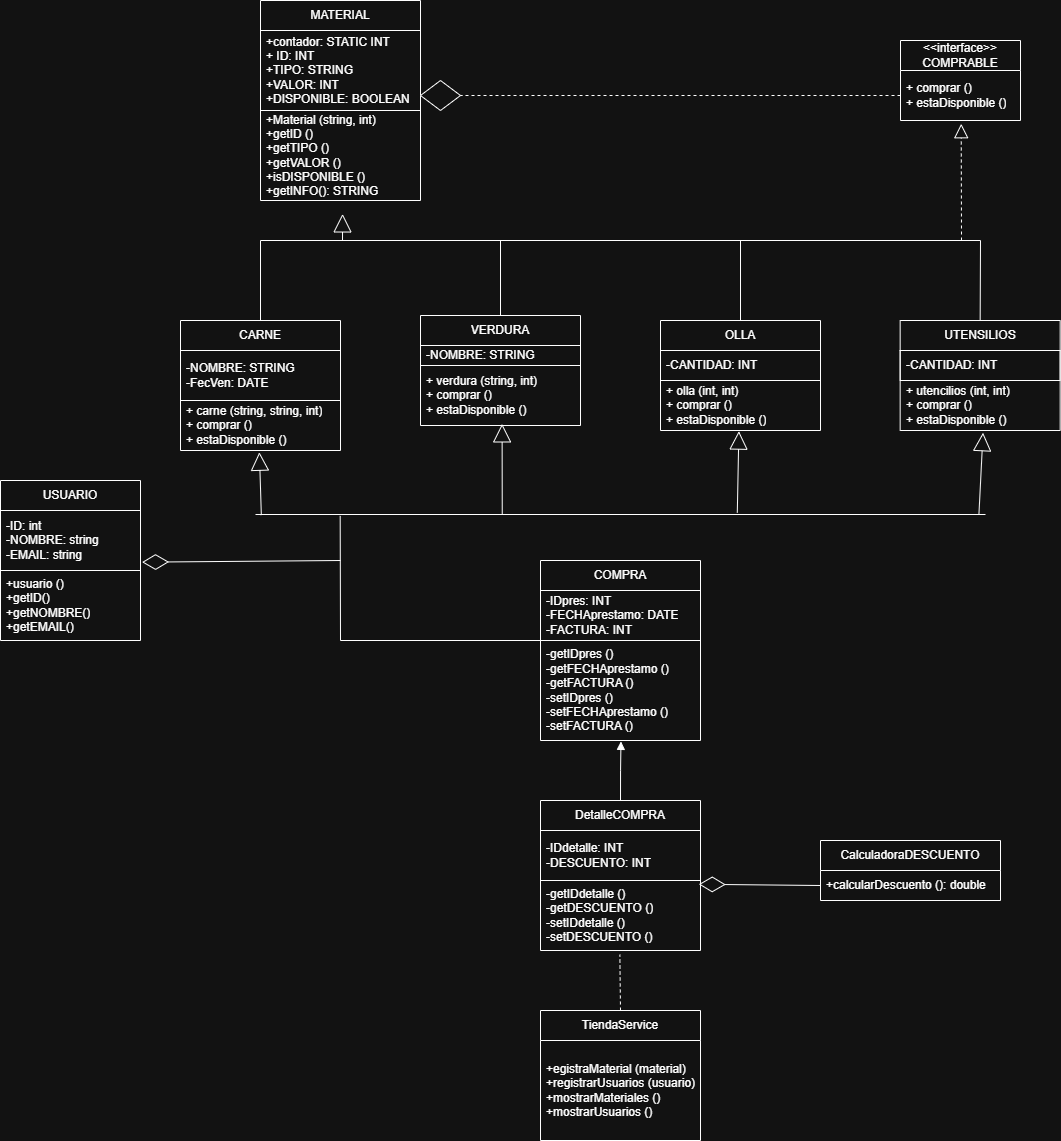

The diagram above was exported from draw.io. Its source (the exported page's mxGraphModel, read from the mxfile embedded in the PNG):
<mxGraphModel dx="2495" dy="878" grid="1" gridSize="10" guides="1" tooltips="1" connect="1" arrows="1" fold="1" page="1" pageScale="1" pageWidth="827" pageHeight="1169" math="0" shadow="0">
  <root>
    <mxCell id="0" />
    <mxCell id="1" parent="0" />
    <mxCell id="Ub3VsiRuSChQXSNPXKvY-1" parent="1" style="swimlane;fontStyle=0;childLayout=stackLayout;horizontal=1;startSize=30;horizontalStack=0;resizeParent=1;resizeParentMax=0;resizeLast=0;collapsible=1;marginBottom=0;whiteSpace=wrap;html=1;" value="MATERIAL" vertex="1">
      <mxGeometry height="200" width="160" x="40" as="geometry" />
    </mxCell>
    <mxCell id="Ub3VsiRuSChQXSNPXKvY-2" parent="Ub3VsiRuSChQXSNPXKvY-1" style="text;strokeColor=default;fillColor=none;align=left;verticalAlign=middle;spacingLeft=4;spacingRight=4;overflow=hidden;points=[[0,0.5],[1,0.5]];portConstraint=eastwest;rotatable=0;whiteSpace=wrap;html=1;shadow=0;" value="&lt;div&gt;+contador: STATIC INT&lt;/div&gt;+ ID: INT&lt;div&gt;+TIPO: STRING&lt;/div&gt;&lt;div&gt;+VALOR: INT&lt;/div&gt;&lt;div&gt;+DISPONIBLE: BOOLEAN&lt;/div&gt;" vertex="1">
      <mxGeometry height="80" width="160" y="30" as="geometry" />
    </mxCell>
    <mxCell id="Ub3VsiRuSChQXSNPXKvY-4" parent="Ub3VsiRuSChQXSNPXKvY-1" style="text;strokeColor=none;fillColor=none;align=left;verticalAlign=middle;spacingLeft=4;spacingRight=4;overflow=hidden;points=[[0,0.5],[1,0.5]];portConstraint=eastwest;rotatable=0;whiteSpace=wrap;html=1;" value="&lt;div&gt;+Material (string, int)&lt;/div&gt;&lt;div&gt;+getID ()&lt;/div&gt;&lt;div&gt;+getTIPO ()&lt;/div&gt;&lt;div&gt;+getVALOR ()&lt;/div&gt;&lt;div&gt;+isDISPONIBLE ()&lt;/div&gt;+getINFO(): STRING" vertex="1">
      <mxGeometry height="90" width="160" y="110" as="geometry" />
    </mxCell>
    <mxCell id="Mk6fSU6w9OHE28vKo77a-1" parent="1" style="swimlane;fontStyle=0;childLayout=stackLayout;horizontal=1;startSize=30;horizontalStack=0;resizeParent=1;resizeParentMax=0;resizeLast=0;collapsible=1;marginBottom=0;whiteSpace=wrap;html=1;" value="&amp;lt;&amp;lt;interface&amp;gt;&amp;gt;&lt;br&gt;COMPRABLE" vertex="1">
      <mxGeometry height="80" width="120" x="680" y="40" as="geometry" />
    </mxCell>
    <mxCell id="Mk6fSU6w9OHE28vKo77a-4" parent="Mk6fSU6w9OHE28vKo77a-1" style="text;strokeColor=none;fillColor=none;align=left;verticalAlign=middle;spacingLeft=4;spacingRight=4;overflow=hidden;points=[[0,0.5],[1,0.5]];portConstraint=eastwest;rotatable=0;whiteSpace=wrap;html=1;" value="+ comprar ()&lt;div&gt;+ estaDisponible ()&lt;/div&gt;" vertex="1">
      <mxGeometry height="50" width="120" y="30" as="geometry" />
    </mxCell>
    <mxCell id="Mk6fSU6w9OHE28vKo77a-5" parent="1" style="swimlane;fontStyle=0;childLayout=stackLayout;horizontal=1;startSize=30;horizontalStack=0;resizeParent=1;resizeParentMax=0;resizeLast=0;collapsible=1;marginBottom=0;whiteSpace=wrap;html=1;" value="CARNE" vertex="1">
      <mxGeometry height="130" width="160" x="-40" y="320" as="geometry" />
    </mxCell>
    <mxCell id="Mk6fSU6w9OHE28vKo77a-7" parent="Mk6fSU6w9OHE28vKo77a-5" style="text;strokeColor=default;fillColor=none;align=left;verticalAlign=middle;spacingLeft=4;spacingRight=4;overflow=hidden;points=[[0,0.5],[1,0.5]];portConstraint=eastwest;rotatable=0;whiteSpace=wrap;html=1;" value="-NOMBRE: STRING&lt;div&gt;-FecVen: DATE&lt;/div&gt;" vertex="1">
      <mxGeometry height="50" width="160" y="30" as="geometry" />
    </mxCell>
    <mxCell id="Mk6fSU6w9OHE28vKo77a-21" parent="Mk6fSU6w9OHE28vKo77a-5" style="text;strokeColor=none;fillColor=none;align=left;verticalAlign=middle;spacingLeft=4;spacingRight=4;overflow=hidden;points=[[0,0.5],[1,0.5]];portConstraint=eastwest;rotatable=0;whiteSpace=wrap;html=1;" value="&lt;div&gt;+ carne (string, string, int)&lt;/div&gt;&lt;div&gt;&lt;span style=&quot;background-color: transparent; color: light-dark(rgb(0, 0, 0), rgb(255, 255, 255));&quot;&gt;+ comprar ()&lt;/span&gt;&lt;/div&gt;&lt;div&gt;+ estaDisponible ()&lt;/div&gt;" vertex="1">
      <mxGeometry height="50" width="160" y="80" as="geometry" />
    </mxCell>
    <mxCell id="Mk6fSU6w9OHE28vKo77a-22" parent="1" style="swimlane;fontStyle=0;childLayout=stackLayout;horizontal=1;startSize=30;horizontalStack=0;resizeParent=1;resizeParentMax=0;resizeLast=0;collapsible=1;marginBottom=0;whiteSpace=wrap;html=1;" value="VERDURA" vertex="1">
      <mxGeometry height="110" width="160" x="200" y="315" as="geometry" />
    </mxCell>
    <mxCell id="Mk6fSU6w9OHE28vKo77a-23" parent="Mk6fSU6w9OHE28vKo77a-22" style="text;strokeColor=default;fillColor=none;align=left;verticalAlign=middle;spacingLeft=4;spacingRight=4;overflow=hidden;points=[[0,0.5],[1,0.5]];portConstraint=eastwest;rotatable=0;whiteSpace=wrap;html=1;" value="-NOMBRE: STRING&lt;div&gt;&lt;br&gt;&lt;/div&gt;" vertex="1">
      <mxGeometry height="20" width="160" y="30" as="geometry" />
    </mxCell>
    <mxCell id="Mk6fSU6w9OHE28vKo77a-24" parent="Mk6fSU6w9OHE28vKo77a-22" style="text;strokeColor=none;fillColor=none;align=left;verticalAlign=middle;spacingLeft=4;spacingRight=4;overflow=hidden;points=[[0,0.5],[1,0.5]];portConstraint=eastwest;rotatable=0;whiteSpace=wrap;html=1;" value="&lt;div&gt;+ verdura (string, int)&lt;/div&gt;&lt;div&gt;&lt;span style=&quot;background-color: transparent; color: light-dark(rgb(0, 0, 0), rgb(255, 255, 255));&quot;&gt;+ comprar ()&lt;/span&gt;&lt;/div&gt;&lt;div&gt;+ estaDisponible ()&lt;/div&gt;" vertex="1">
      <mxGeometry height="60" width="160" y="50" as="geometry" />
    </mxCell>
    <mxCell id="Mk6fSU6w9OHE28vKo77a-25" parent="1" style="swimlane;fontStyle=0;childLayout=stackLayout;horizontal=1;startSize=30;horizontalStack=0;resizeParent=1;resizeParentMax=0;resizeLast=0;collapsible=1;marginBottom=0;whiteSpace=wrap;html=1;" value="OLLA" vertex="1">
      <mxGeometry height="110" width="160" x="440" y="320" as="geometry" />
    </mxCell>
    <mxCell id="Mk6fSU6w9OHE28vKo77a-26" parent="Mk6fSU6w9OHE28vKo77a-25" style="text;strokeColor=default;fillColor=none;align=left;verticalAlign=middle;spacingLeft=4;spacingRight=4;overflow=hidden;points=[[0,0.5],[1,0.5]];portConstraint=eastwest;rotatable=0;whiteSpace=wrap;html=1;" value="&lt;div&gt;-CANTIDAD: INT&amp;nbsp;&lt;/div&gt;" vertex="1">
      <mxGeometry height="30" width="160" y="30" as="geometry" />
    </mxCell>
    <mxCell id="Mk6fSU6w9OHE28vKo77a-27" parent="Mk6fSU6w9OHE28vKo77a-25" style="text;strokeColor=none;fillColor=none;align=left;verticalAlign=middle;spacingLeft=4;spacingRight=4;overflow=hidden;points=[[0,0.5],[1,0.5]];portConstraint=eastwest;rotatable=0;whiteSpace=wrap;html=1;" value="&lt;div&gt;+ olla (int, int)&lt;/div&gt;&lt;div&gt;&lt;span style=&quot;background-color: transparent; color: light-dark(rgb(0, 0, 0), rgb(255, 255, 255));&quot;&gt;+ comprar ()&lt;/span&gt;&lt;/div&gt;&lt;div&gt;+ estaDisponible ()&lt;/div&gt;" vertex="1">
      <mxGeometry height="50" width="160" y="60" as="geometry" />
    </mxCell>
    <mxCell id="Mk6fSU6w9OHE28vKo77a-28" parent="1" style="swimlane;fontStyle=0;childLayout=stackLayout;horizontal=1;startSize=30;horizontalStack=0;resizeParent=1;resizeParentMax=0;resizeLast=0;collapsible=1;marginBottom=0;whiteSpace=wrap;html=1;" value="UTENSILIOS" vertex="1">
      <mxGeometry height="110" width="160" x="679.66" y="320" as="geometry" />
    </mxCell>
    <mxCell id="Mk6fSU6w9OHE28vKo77a-29" parent="Mk6fSU6w9OHE28vKo77a-28" style="text;strokeColor=default;fillColor=none;align=left;verticalAlign=middle;spacingLeft=4;spacingRight=4;overflow=hidden;points=[[0,0.5],[1,0.5]];portConstraint=eastwest;rotatable=0;whiteSpace=wrap;html=1;" value="&lt;span style=&quot;background-color: transparent; color: light-dark(rgb(0, 0, 0), rgb(255, 255, 255));&quot;&gt;-CANTIDAD: INT&amp;nbsp;&lt;/span&gt;" vertex="1">
      <mxGeometry height="30" width="160" y="30" as="geometry" />
    </mxCell>
    <mxCell id="Mk6fSU6w9OHE28vKo77a-30" parent="Mk6fSU6w9OHE28vKo77a-28" style="text;strokeColor=none;fillColor=none;align=left;verticalAlign=middle;spacingLeft=4;spacingRight=4;overflow=hidden;points=[[0,0.5],[1,0.5]];portConstraint=eastwest;rotatable=0;whiteSpace=wrap;html=1;" value="&lt;div&gt;+ utencilios (int, int)&lt;/div&gt;&lt;div&gt;&lt;span style=&quot;background-color: transparent; color: light-dark(rgb(0, 0, 0), rgb(255, 255, 255));&quot;&gt;+ comprar ()&lt;/span&gt;&lt;/div&gt;&lt;div&gt;+ estaDisponible ()&lt;/div&gt;" vertex="1">
      <mxGeometry height="50" width="160" y="60" as="geometry" />
    </mxCell>
    <mxCell id="Mk6fSU6w9OHE28vKo77a-31" parent="1" style="swimlane;fontStyle=0;childLayout=stackLayout;horizontal=1;startSize=30;horizontalStack=0;resizeParent=1;resizeParentMax=0;resizeLast=0;collapsible=1;marginBottom=0;whiteSpace=wrap;html=1;" value="USUARIO" vertex="1">
      <mxGeometry height="160" width="140" x="-220" y="480" as="geometry" />
    </mxCell>
    <mxCell id="Mk6fSU6w9OHE28vKo77a-32" parent="Mk6fSU6w9OHE28vKo77a-31" style="text;strokeColor=default;fillColor=none;align=left;verticalAlign=middle;spacingLeft=4;spacingRight=4;overflow=hidden;points=[[0,0.5],[1,0.5]];portConstraint=eastwest;rotatable=0;whiteSpace=wrap;html=1;" value="-ID: int&lt;div&gt;-NOMBRE: string&lt;/div&gt;&lt;div&gt;-EMAIL: string&lt;/div&gt;" vertex="1">
      <mxGeometry height="60" width="140" y="30" as="geometry" />
    </mxCell>
    <mxCell id="Mk6fSU6w9OHE28vKo77a-34" parent="Mk6fSU6w9OHE28vKo77a-31" style="text;strokeColor=none;fillColor=none;align=left;verticalAlign=middle;spacingLeft=4;spacingRight=4;overflow=hidden;points=[[0,0.5],[1,0.5]];portConstraint=eastwest;rotatable=0;whiteSpace=wrap;html=1;" value="+usuario ()&lt;div&gt;+getID()&lt;/div&gt;&lt;div&gt;+getNOMBRE()&lt;/div&gt;&lt;div&gt;+getEMAIL()&lt;/div&gt;" vertex="1">
      <mxGeometry height="70" width="140" y="90" as="geometry" />
    </mxCell>
    <mxCell id="Mk6fSU6w9OHE28vKo77a-36" parent="1" style="swimlane;fontStyle=0;childLayout=stackLayout;horizontal=1;startSize=30;horizontalStack=0;resizeParent=1;resizeParentMax=0;resizeLast=0;collapsible=1;marginBottom=0;whiteSpace=wrap;html=1;" value="COMPRA" vertex="1">
      <mxGeometry height="180" width="160" x="320" y="560" as="geometry" />
    </mxCell>
    <mxCell id="Mk6fSU6w9OHE28vKo77a-38" parent="Mk6fSU6w9OHE28vKo77a-36" style="text;strokeColor=default;fillColor=none;align=left;verticalAlign=middle;spacingLeft=4;spacingRight=4;overflow=hidden;points=[[0,0.5],[1,0.5]];portConstraint=eastwest;rotatable=0;whiteSpace=wrap;html=1;" value="-IDpres: INT&lt;div&gt;-FECHAprestamo: DATE&lt;/div&gt;&lt;div&gt;-FACTURA: INT&lt;/div&gt;" vertex="1">
      <mxGeometry height="50" width="160" y="30" as="geometry" />
    </mxCell>
    <mxCell id="Mk6fSU6w9OHE28vKo77a-39" parent="Mk6fSU6w9OHE28vKo77a-36" style="text;strokeColor=none;fillColor=none;align=left;verticalAlign=middle;spacingLeft=4;spacingRight=4;overflow=hidden;points=[[0,0.5],[1,0.5]];portConstraint=eastwest;rotatable=0;whiteSpace=wrap;html=1;" value="-getIDpres ()&lt;div&gt;-getFECHAprestamo ()&lt;/div&gt;&lt;div&gt;-getFACTURA ()&lt;/div&gt;&lt;div&gt;-setIDpres ()&lt;div&gt;-setFECHAprestamo ()&lt;/div&gt;&lt;div&gt;-setFACTURA ()&lt;/div&gt;&lt;/div&gt;" vertex="1">
      <mxGeometry height="100" width="160" y="80" as="geometry" />
    </mxCell>
    <mxCell id="Mk6fSU6w9OHE28vKo77a-40" parent="1" style="swimlane;fontStyle=0;childLayout=stackLayout;horizontal=1;startSize=30;horizontalStack=0;resizeParent=1;resizeParentMax=0;resizeLast=0;collapsible=1;marginBottom=0;whiteSpace=wrap;html=1;" value="DetalleCOMPRA" vertex="1">
      <mxGeometry height="150" width="160" x="320" y="800" as="geometry" />
    </mxCell>
    <mxCell id="Mk6fSU6w9OHE28vKo77a-41" parent="Mk6fSU6w9OHE28vKo77a-40" style="text;strokeColor=default;fillColor=none;align=left;verticalAlign=middle;spacingLeft=4;spacingRight=4;overflow=hidden;points=[[0,0.5],[1,0.5]];portConstraint=eastwest;rotatable=0;whiteSpace=wrap;html=1;" value="-IDdetalle: INT&lt;div&gt;-DESCUENTO: INT&lt;/div&gt;" vertex="1">
      <mxGeometry height="50" width="160" y="30" as="geometry" />
    </mxCell>
    <mxCell id="Mk6fSU6w9OHE28vKo77a-42" parent="Mk6fSU6w9OHE28vKo77a-40" style="text;strokeColor=none;fillColor=none;align=left;verticalAlign=middle;spacingLeft=4;spacingRight=4;overflow=hidden;points=[[0,0.5],[1,0.5]];portConstraint=eastwest;rotatable=0;whiteSpace=wrap;html=1;" value="-getIDdetalle ()&lt;div&gt;-getDESCUENTO ()&lt;/div&gt;&lt;div&gt;&lt;span style=&quot;background-color: transparent; color: light-dark(rgb(0, 0, 0), rgb(255, 255, 255));&quot;&gt;-setIDdetalle ()&lt;/span&gt;&lt;/div&gt;&lt;div&gt;-setDESCUENTO ()&lt;/div&gt;" vertex="1">
      <mxGeometry height="70" width="160" y="80" as="geometry" />
    </mxCell>
    <mxCell id="Mk6fSU6w9OHE28vKo77a-43" parent="1" style="swimlane;fontStyle=0;childLayout=stackLayout;horizontal=1;startSize=30;horizontalStack=0;resizeParent=1;resizeParentMax=0;resizeLast=0;collapsible=1;marginBottom=0;whiteSpace=wrap;html=1;" value="CalculadoraDESCUENTO" vertex="1">
      <mxGeometry height="60" width="180" x="600" y="840" as="geometry" />
    </mxCell>
    <mxCell id="Mk6fSU6w9OHE28vKo77a-46" parent="Mk6fSU6w9OHE28vKo77a-43" style="text;strokeColor=none;fillColor=none;align=left;verticalAlign=middle;spacingLeft=4;spacingRight=4;overflow=hidden;points=[[0,0.5],[1,0.5]];portConstraint=eastwest;rotatable=0;whiteSpace=wrap;html=1;" value="+calcularDescuento (): double" vertex="1">
      <mxGeometry height="30" width="180" y="30" as="geometry" />
    </mxCell>
    <mxCell id="Mk6fSU6w9OHE28vKo77a-47" parent="1" style="swimlane;fontStyle=0;childLayout=stackLayout;horizontal=1;startSize=30;horizontalStack=0;resizeParent=1;resizeParentMax=0;resizeLast=0;collapsible=1;marginBottom=0;whiteSpace=wrap;html=1;" value="TiendaService" vertex="1">
      <mxGeometry height="130" width="160" x="320" y="1010" as="geometry" />
    </mxCell>
    <mxCell id="Mk6fSU6w9OHE28vKo77a-50" parent="Mk6fSU6w9OHE28vKo77a-47" style="text;strokeColor=none;fillColor=none;align=left;verticalAlign=middle;spacingLeft=4;spacingRight=4;overflow=hidden;points=[[0,0.5],[1,0.5]];portConstraint=eastwest;rotatable=0;whiteSpace=wrap;html=1;" value="+egistraMaterial (material)&lt;div&gt;+registrarUsuarios (usuario)&lt;/div&gt;&lt;div&gt;+mostrarMateriales ()&lt;/div&gt;&lt;div&gt;+mostrarUsuarios ()&lt;/div&gt;" vertex="1">
      <mxGeometry height="100" width="160" y="30" as="geometry" />
    </mxCell>
    <mxCell id="Mk6fSU6w9OHE28vKo77a-51" edge="1" parent="1" source="Mk6fSU6w9OHE28vKo77a-47" style="endArrow=none;dashed=1;html=1;rounded=0;exitX=0.5;exitY=0;exitDx=0;exitDy=0;entryX=0.496;entryY=1.06;entryDx=0;entryDy=0;entryPerimeter=0;" target="Mk6fSU6w9OHE28vKo77a-42" value="">
      <mxGeometry height="50" relative="1" width="50" as="geometry">
        <mxPoint x="410" y="950" as="sourcePoint" />
        <mxPoint x="460" y="900" as="targetPoint" />
      </mxGeometry>
    </mxCell>
    <mxCell id="Mk6fSU6w9OHE28vKo77a-52" edge="1" parent="1" source="Mk6fSU6w9OHE28vKo77a-46" style="endArrow=diamondThin;endFill=0;endSize=24;html=1;rounded=0;exitX=0;exitY=0.5;exitDx=0;exitDy=0;entryX=0.989;entryY=0.054;entryDx=0;entryDy=0;entryPerimeter=0;" target="Mk6fSU6w9OHE28vKo77a-42" value="">
      <mxGeometry relative="1" width="160" as="geometry">
        <mxPoint x="360" y="920" as="sourcePoint" />
        <mxPoint x="520" y="920" as="targetPoint" />
      </mxGeometry>
    </mxCell>
    <mxCell id="Mk6fSU6w9OHE28vKo77a-53" edge="1" parent="1" source="Mk6fSU6w9OHE28vKo77a-40" style="endArrow=block;endFill=1;html=1;edgeStyle=orthogonalEdgeStyle;align=left;verticalAlign=top;rounded=0;exitX=0.5;exitY=0;exitDx=0;exitDy=0;entryX=0.503;entryY=1.009;entryDx=0;entryDy=0;entryPerimeter=0;" target="Mk6fSU6w9OHE28vKo77a-39" value="">
      <mxGeometry relative="1" x="-1" as="geometry">
        <mxPoint x="360" y="920" as="sourcePoint" />
        <mxPoint x="520" y="920" as="targetPoint" />
      </mxGeometry>
    </mxCell>
    <mxCell id="Mk6fSU6w9OHE28vKo77a-58" edge="1" parent="1" source="Mk6fSU6w9OHE28vKo77a-63" style="endArrow=block;endSize=16;endFill=0;html=1;rounded=0;entryX=0.493;entryY=1.035;entryDx=0;entryDy=0;entryPerimeter=0;exitX=0.008;exitY=0.575;exitDx=0;exitDy=0;exitPerimeter=0;" target="Mk6fSU6w9OHE28vKo77a-21" value="">
      <mxGeometry relative="1" width="160" as="geometry">
        <mxPoint x="40" y="510" as="sourcePoint" />
        <mxPoint x="220" y="480" as="targetPoint" />
      </mxGeometry>
    </mxCell>
    <mxCell id="Mk6fSU6w9OHE28vKo77a-59" edge="1" parent="1" source="Mk6fSU6w9OHE28vKo77a-63" style="endArrow=block;endSize=16;endFill=0;html=1;rounded=0;entryX=0.51;entryY=0.973;entryDx=0;entryDy=0;entryPerimeter=0;exitX=0.338;exitY=0.475;exitDx=0;exitDy=0;exitPerimeter=0;" target="Mk6fSU6w9OHE28vKo77a-24" value="">
      <mxGeometry relative="1" width="160" as="geometry">
        <mxPoint x="280.50000000000006" y="480" as="sourcePoint" />
        <mxPoint x="279.50000000000006" y="424" as="targetPoint" />
      </mxGeometry>
    </mxCell>
    <mxCell id="Mk6fSU6w9OHE28vKo77a-60" edge="1" parent="1" source="Mk6fSU6w9OHE28vKo77a-63" style="endArrow=block;endSize=16;endFill=0;html=1;rounded=0;entryX=0.49;entryY=1.012;entryDx=0;entryDy=0;entryPerimeter=0;exitX=0.66;exitY=0.275;exitDx=0;exitDy=0;exitPerimeter=0;" target="Mk6fSU6w9OHE28vKo77a-27" value="">
      <mxGeometry relative="1" width="160" as="geometry">
        <Array as="points" />
        <mxPoint x="518" y="520" as="sourcePoint" />
        <mxPoint x="520" y="460" as="targetPoint" />
      </mxGeometry>
    </mxCell>
    <mxCell id="Mk6fSU6w9OHE28vKo77a-61" edge="1" parent="1" source="Mk6fSU6w9OHE28vKo77a-63" style="endArrow=block;endSize=16;endFill=0;html=1;rounded=0;entryX=0.518;entryY=1.044;entryDx=0;entryDy=0;entryPerimeter=0;exitX=0.991;exitY=0.475;exitDx=0;exitDy=0;exitPerimeter=0;" target="Mk6fSU6w9OHE28vKo77a-30" value="">
      <mxGeometry relative="1" width="160" as="geometry">
        <mxPoint x="760.33" y="516" as="sourcePoint" />
        <mxPoint x="759.38969" y="464.28" as="targetPoint" />
      </mxGeometry>
    </mxCell>
    <mxCell id="Mk6fSU6w9OHE28vKo77a-63" parent="1" style="line;strokeWidth=1;fillColor=none;align=left;verticalAlign=middle;spacingTop=-1;spacingLeft=3;spacingRight=3;rotatable=0;labelPosition=right;points=[];portConstraint=eastwest;strokeColor=inherit;" value="" vertex="1">
      <mxGeometry height="8" width="730" x="35" y="510" as="geometry" />
    </mxCell>
    <mxCell id="Mk6fSU6w9OHE28vKo77a-65" edge="1" parent="1" source="Mk6fSU6w9OHE28vKo77a-63" style="endArrow=none;html=1;rounded=0;exitX=0.116;exitY=0.675;exitDx=0;exitDy=0;exitPerimeter=0;" value="">
      <mxGeometry height="50" relative="1" width="50" as="geometry">
        <mxPoint x="130" y="520" as="sourcePoint" />
        <mxPoint x="120" y="640" as="targetPoint" />
      </mxGeometry>
    </mxCell>
    <mxCell id="Mk6fSU6w9OHE28vKo77a-66" edge="1" parent="1" style="endArrow=none;html=1;rounded=0;" value="">
      <mxGeometry height="50" relative="1" width="50" as="geometry">
        <mxPoint x="120" y="640" as="sourcePoint" />
        <mxPoint x="320" y="640" as="targetPoint" />
      </mxGeometry>
    </mxCell>
    <mxCell id="Mk6fSU6w9OHE28vKo77a-67" edge="1" parent="1" style="endArrow=diamondThin;endFill=0;endSize=24;html=1;rounded=0;entryX=1.011;entryY=0.861;entryDx=0;entryDy=0;entryPerimeter=0;" target="Mk6fSU6w9OHE28vKo77a-32" value="">
      <mxGeometry relative="1" width="160" as="geometry">
        <mxPoint x="120" y="560" as="sourcePoint" />
        <mxPoint x="740" y="480" as="targetPoint" />
      </mxGeometry>
    </mxCell>
    <mxCell id="Mk6fSU6w9OHE28vKo77a-68" edge="1" parent="1" style="endArrow=none;html=1;rounded=0;" value="">
      <mxGeometry height="50" relative="1" width="50" as="geometry">
        <mxPoint x="40" y="240" as="sourcePoint" />
        <mxPoint x="760" y="240" as="targetPoint" />
      </mxGeometry>
    </mxCell>
    <mxCell id="Mk6fSU6w9OHE28vKo77a-69" edge="1" parent="1" source="Mk6fSU6w9OHE28vKo77a-4" style="endArrow=none;dashed=1;html=1;rounded=0;exitX=0;exitY=0.5;exitDx=0;exitDy=0;entryX=1;entryY=0.5;entryDx=0;entryDy=0;" target="Mk6fSU6w9OHE28vKo77a-70" value="">
      <mxGeometry height="50" relative="1" width="50" as="geometry">
        <mxPoint x="630" y="280" as="sourcePoint" />
        <mxPoint x="360" y="95" as="targetPoint" />
      </mxGeometry>
    </mxCell>
    <mxCell id="Mk6fSU6w9OHE28vKo77a-70" parent="1" style="rhombus;whiteSpace=wrap;html=1;" value="" vertex="1">
      <mxGeometry height="30" width="40" x="200" y="80" as="geometry" />
    </mxCell>
    <mxCell id="Mk6fSU6w9OHE28vKo77a-71" edge="1" parent="1" style="endArrow=block;endSize=16;endFill=0;html=1;rounded=0;entryX=0.513;entryY=1.149;entryDx=0;entryDy=0;entryPerimeter=0;" target="Ub3VsiRuSChQXSNPXKvY-4" value="">
      <mxGeometry relative="1" width="160" as="geometry">
        <mxPoint x="122" y="240" as="sourcePoint" />
        <mxPoint x="410" y="260" as="targetPoint" />
      </mxGeometry>
    </mxCell>
    <mxCell id="Mk6fSU6w9OHE28vKo77a-72" edge="1" parent="1" style="endArrow=block;dashed=1;endFill=0;endSize=12;html=1;rounded=0;entryX=0.506;entryY=1.065;entryDx=0;entryDy=0;entryPerimeter=0;" target="Mk6fSU6w9OHE28vKo77a-4" value="">
      <mxGeometry relative="1" width="160" as="geometry">
        <mxPoint x="741" y="240" as="sourcePoint" />
        <mxPoint x="810" y="260" as="targetPoint" />
      </mxGeometry>
    </mxCell>
    <mxCell id="Mk6fSU6w9OHE28vKo77a-73" edge="1" parent="1" style="endArrow=none;html=1;rounded=0;entryX=0.5;entryY=0;entryDx=0;entryDy=0;" target="Mk6fSU6w9OHE28vKo77a-5" value="">
      <mxGeometry height="50" relative="1" width="50" as="geometry">
        <mxPoint x="40" y="240" as="sourcePoint" />
        <mxPoint x="490" y="230" as="targetPoint" />
      </mxGeometry>
    </mxCell>
    <mxCell id="Mk6fSU6w9OHE28vKo77a-74" edge="1" parent="1" style="endArrow=none;html=1;rounded=0;entryX=0.5;entryY=0;entryDx=0;entryDy=0;" target="Mk6fSU6w9OHE28vKo77a-28" value="">
      <mxGeometry height="50" relative="1" width="50" as="geometry">
        <mxPoint x="760" y="240" as="sourcePoint" />
        <mxPoint x="490" y="230" as="targetPoint" />
      </mxGeometry>
    </mxCell>
    <mxCell id="Mk6fSU6w9OHE28vKo77a-75" edge="1" parent="1" source="Mk6fSU6w9OHE28vKo77a-25" style="endArrow=none;html=1;rounded=0;exitX=0.5;exitY=0;exitDx=0;exitDy=0;" value="">
      <mxGeometry height="50" relative="1" width="50" as="geometry">
        <mxPoint x="440" y="280" as="sourcePoint" />
        <mxPoint x="520" y="240" as="targetPoint" />
      </mxGeometry>
    </mxCell>
    <mxCell id="Mk6fSU6w9OHE28vKo77a-76" edge="1" parent="1" source="Mk6fSU6w9OHE28vKo77a-22" style="endArrow=none;html=1;rounded=0;exitX=0.5;exitY=0;exitDx=0;exitDy=0;" value="">
      <mxGeometry height="50" relative="1" width="50" as="geometry">
        <mxPoint x="440" y="280" as="sourcePoint" />
        <mxPoint x="280" y="240" as="targetPoint" />
      </mxGeometry>
    </mxCell>
  </root>
</mxGraphModel>